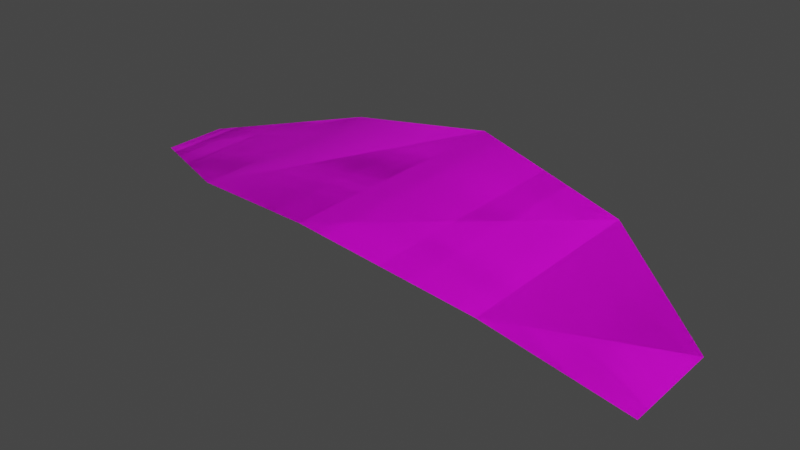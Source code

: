 # Source: PalmLeve.blend  (saved by Blender 3.4.6; exported with 4.5.12 LTS)
import bpy
from mathutils import Matrix  # noqa: F401  (used for matrix-valued properties, if any)

bpy.ops.wm.read_factory_settings(use_empty=True)
scene = bpy.context.scene
scene.name = 'Scene'

# ---- collections
col_collection = bpy.data.collections.new('Collection'); scene.collection.children.link(col_collection)

# ---- images (referenced by path relative to the original .blend; pixels are not part of the script)
import os
ASSET_DIR = os.environ.get("B2B_ASSET_DIR", "")  # directory of the original .blend (textures are referenced by path, not embedded)
HERE = os.path.dirname(os.path.abspath(__file__))  # packed textures are extracted next to this script under _unpacked/

def load_image(name, relpath, width, height, colorspace="sRGB"):
    """Load a texture the original file referenced (path relative to the .blend, or extracted next to this script)."""
    p = next((c for c in (os.path.join(HERE, relpath), os.path.join(ASSET_DIR, relpath)) if relpath and os.path.exists(c)), "")
    if p:
        img = bpy.data.images.load(p, check_existing=True)
        img.name = name
    else:  # same state as the original file: an image datablock whose file is absent (Cycles renders it pink)
        img = bpy.data.images.new(name, width, height)
        img.source = "FILE"
        img.filepath = "//" + (relpath or name)
    img.colorspace_settings.name = colorspace
    return img
img_vegetation_fern_01_png = load_image('vegetation_fern_01.png', 'vegetation_fern_01.png', 1024, 1024, 'sRGB')

# ---- materials (node trees are filled in below, after node groups)
mat_material = bpy.data.materials.new('Material')
mat_material.alpha_threshold = 0.0
mat_material.use_transparent_shadow = False
mat_material.roughness = 0.5
mat_material.line_color = (0.0, 0.0, 0.0, 1.0)

# ---- node groups
ng_auto_smooth = bpy.data.node_groups.new('Auto Smooth', 'GeometryNodeTree')
_s = ng_auto_smooth.interface.new_socket(name='Geometry', in_out='OUTPUT', socket_type='NodeSocketGeometry')
_s = ng_auto_smooth.interface.new_socket(name='Geometry', in_out='INPUT', socket_type='NodeSocketGeometry')
_s = ng_auto_smooth.interface.new_socket(name='Angle', in_out='INPUT', socket_type='NodeSocketFloat')
_s.subtype = 'ANGLE'
_s.min_value = 0.0
_s.max_value = 3.142
ng_auto_smooth.is_modifier = True
_N = ng_auto_smooth.nodes; _L = ng_auto_smooth.links
n0 = _N.new('NodeGroupOutput'); n0.name = 'Group Output'; n0.location = (480, -100)
n1 = _N.new('NodeGroupInput'); n1.name = 'Group Input'; n1.location = (-420, -300)
n2 = _N.new('NodeGroupInput'); n2.name = 'Group Input.001'; n2.location = (-60, -100)
n3 = _N.new('GeometryNodeSetShadeSmooth'); n3.name = 'Set Shade Smooth'; n3.location = (120, -100)
n3.domain = 'EDGE'
n4 = _N.new('GeometryNodeSetShadeSmooth'); n4.name = 'Set Shade Smooth.001'; n4.location = (300, -100)
n5 = _N.new('GeometryNodeInputMeshEdgeAngle'); n5.name = 'Edge Angle'; n5.location = (-420, -220)
n6 = _N.new('GeometryNodeInputEdgeSmooth'); n6.name = 'Is Edge Smooth'; n6.location = (-60, -160)
n7 = _N.new('GeometryNodeInputShadeSmooth'); n7.name = 'Is Face Smooth'; n7.location = (-240, -340)
n8 = _N.new('FunctionNodeBooleanMath'); n8.name = 'Boolean Math'; n8.location = (-60, -220)
n9 = _N.new('FunctionNodeCompare'); n9.name = 'Compare'; n9.location = (-240, -180)
n9.operation = 'LESS_EQUAL'
_L.new(n5.outputs[0], n9.inputs[0])
_L.new(n4.outputs[0], n0.inputs[0])
_L.new(n1.outputs[1], n9.inputs[1])
_L.new(n9.outputs[0], n8.inputs[0])
_L.new(n7.outputs[0], n8.inputs[1])
_L.new(n2.outputs[0], n3.inputs[0])
_L.new(n6.outputs[0], n3.inputs[1])
_L.new(n3.outputs[0], n4.inputs[0])
_L.new(n8.outputs[0], n3.inputs[2])
n0.is_active_output = True

# ---- material node trees
mat_material.use_nodes = True; mat_material.node_tree.nodes.clear()
_N = mat_material.node_tree.nodes; _L = mat_material.node_tree.links
n0 = _N.new('ShaderNodeOutputMaterial'); n0.name = 'Material Output'; n0.location = (300, 300)
n1 = _N.new('ShaderNodeBsdfPrincipled'); n1.name = 'Principled BSDF'; n1.location = (10, 300)
n1.distribution = 'GGX'
n1.subsurface_method = 'RANDOM_WALK_SKIN'
n1.inputs[3].default_value = 1.45
n1.inputs[27].default_value = (0.0, 0.0, 0.0, 1.0)
n1.inputs[28].default_value = 1.0
n2 = _N.new('ShaderNodeTexImage'); n2.name = 'Image Texture'; n2.location = (-280, 275)
n2.image = img_vegetation_fern_01_png
_L.new(n1.outputs[0], n0.inputs[0])
_L.new(n2.outputs[0], n1.inputs[0])
n0.is_active_output = True

# ---- world
world_world = bpy.data.worlds.new('World'); scene.world = world_world
world_world.use_nodes = True; world_world.node_tree.nodes.clear()
_N = world_world.node_tree.nodes; _L = world_world.node_tree.links
n0 = _N.new('ShaderNodeOutputWorld'); n0.name = 'World Output'; n0.location = (300, 300)
n1 = _N.new('ShaderNodeBackground'); n1.name = 'Background'; n1.location = (10, 300)
n1.inputs[0].default_value = (0.05088, 0.05088, 0.05088, 1.0)
_L.new(n1.outputs[0], n0.inputs[0])
n0.is_active_output = True
world_world.color = (0.05088, 0.05088, 0.05088)
world_world.use_sun_shadow = False
world_world.sun_shadow_jitter_overblur = 0.0

# ---- meshes
me_cube = bpy.data.meshes.new('Cube')
me_cube.from_pydata([(1.856, 0.2091, 0.1836), (-0.002359, -4.827e-09, 0.1104), (1.856, 0.2091, -0.1836), (-0.002359, 4.827e-09, -0.1104), (0.4622, -0.09121, -0.3466), (0.9267, -0.1368, -0.4251), (1.47, -0.02, -0.3563), (1.47, -0.02, 0.3563), (0.9267, -0.1368, 0.4251), (0.4622, -0.09121, 0.3466), (1.856, 0.2091, 0.1836), (-0.002359, -4.827e-09, 0.1104), (1.856, 0.2091, -0.1836), (-0.002359, 4.827e-09, -0.1104), (0.4622, -0.09121, -0.3466), (0.9267, -0.1368, -0.4251), (1.47, -0.02, -0.3563), (1.47, -0.02, 0.3563), (0.9267, -0.1368, 0.4251), (0.4622, -0.09121, 0.3466)], [], [(6, 2, 0, 7), (3, 4, 9, 1), (4, 5, 8, 9), (5, 6, 7, 8), (16, 17, 10, 12), (13, 11, 19, 14), (14, 19, 18, 15), (15, 18, 17, 16)])
me_cube.polygons.foreach_set('use_smooth', [True] * 8)
_uv = me_cube.uv_layers.new(name='UVMap')
_uv.uv.foreach_set('vector', [0.7966, 0.7349, 0.6551, 0.9558, 0.3541, 0.9558, 0.2126, 0.7349, 0.6135, 6.676e-05, 0.7887, 0.2473, 0.2205, 0.2473, 0.3957, 6.676e-05, 0.7887, 0.2473, 0.853, 0.4911, 0.1562, 0.4911, 0.2205, 0.2473, 0.853, 0.4911, 0.7966, 0.7349, 0.2126, 0.7349, 0.1562, 0.4911, 0.7966, 0.7349, 0.2126, 0.7349, 0.3541, 0.9558, 0.6551, 0.9558, 0.6135, 6.676e-05, 0.3957, 6.676e-05, 0.2205, 0.2473, 0.7887, 0.2473, 0.7887, 0.2473, 0.2205, 0.2473, 0.1562, 0.4911, 0.853, 0.4911, 0.853, 0.4911, 0.1562, 0.4911, 0.2126, 0.7349, 0.7966, 0.7349])
me_cube.materials.append(mat_material)
me_cube.use_mirror_vertex_groups = False
me_cube.update()

# ---- objects
ob_cube = bpy.data.objects.new('Cube', me_cube)

# ---- transforms, parenting, visibility, modifiers, constraints
ob_cube.location = (0.0, 0.0, 0.0)
ob_cube.rotation_euler = (-1.571, -0.0, 0.0)
ob_cube.lock_rotations_4d = False
ob_cube.empty_display_type = 'ARROWS'
ob_cube.lineart.crease_threshold = 0.0
_m = ob_cube.modifiers.new('Auto Smooth', 'NODES')
_m.node_group = ng_auto_smooth
_gi = [s.identifier for s in ng_auto_smooth.interface.items_tree if s.item_type == 'SOCKET' and s.in_out == 'INPUT']
_m[_gi[1]] = 0.5236  # Angle

# ---- collection membership
col_collection.objects.link(ob_cube)

# ---- scene / render settings (as saved in the file)
scene.frame_start = 1; scene.frame_end = 250; scene.frame_set(1)
scene.render.engine = 'BLENDER_EEVEE_NEXT'
scene.cycles.sampling_pattern = 'TABULATED_SOBOL'
scene.cycles.use_light_tree = False
scene.view_settings.view_transform = 'Filmic'
bpy.context.view_layer.update()

# ---- added for rendering (the .blend has no active camera and no usable light): camera, sun
cam_auto = bpy.data.cameras.new('AutoCamera')
cam_auto.lens = 50.0
cam_auto.sensor_width = 36.0
cam_auto.clip_end = 1000.0
ob_auto_camera = bpy.data.objects.new('AutoCamera', cam_auto)
scene.collection.objects.link(ob_auto_camera)
ob_auto_camera.location = (2.84412, -2.30092, 1.49781)
ob_auto_camera.rotation_euler = (1.09748, -7.21219e-08, 0.694738)
scene.camera = ob_auto_camera
light_auto_sun = bpy.data.lights.new('AutoSun', 'SUN')
light_auto_sun.energy = 3.0
light_auto_sun.angle = 0.0523599
ob_auto_sun = bpy.data.objects.new('AutoSun', light_auto_sun)
scene.collection.objects.link(ob_auto_sun)
ob_auto_sun.rotation_euler = (0.872665, 0.174533, 0.523599)
bpy.context.view_layer.update()

